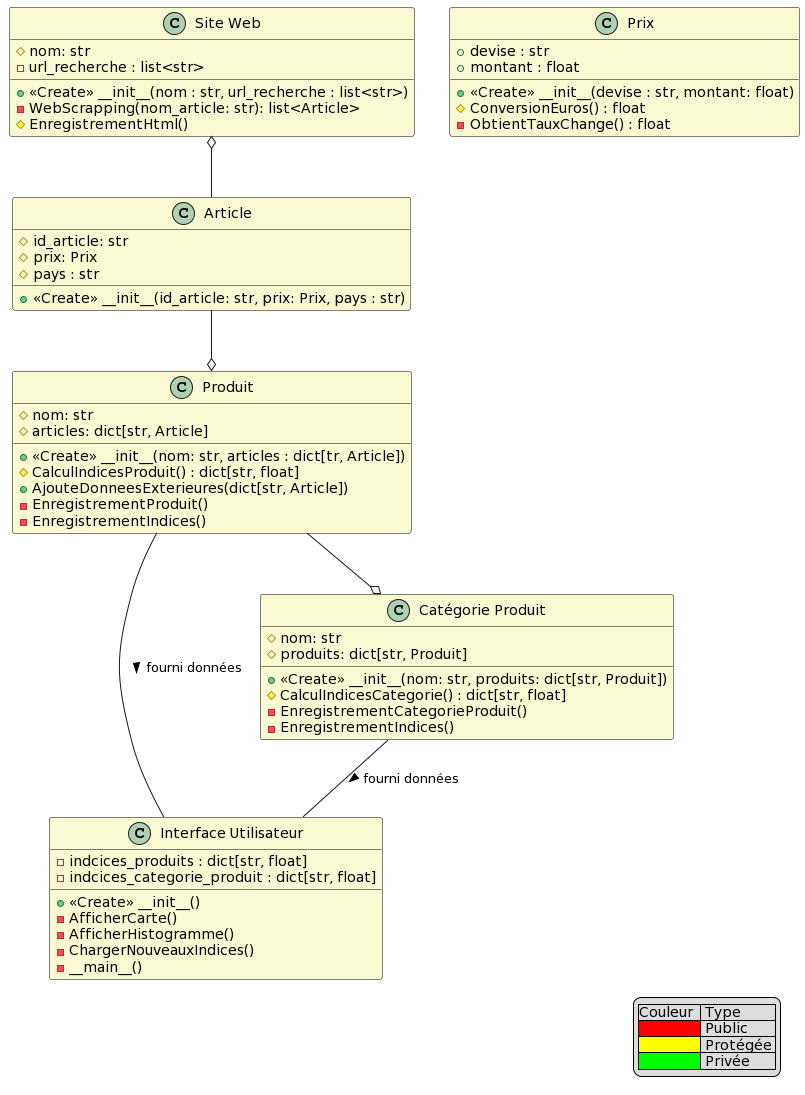

The diagram above was rendered by PlantUML. Its source (embedded in the PNG):
@startuml
legend right
    |Couleur  | Type     |
    |<#FF0000>| Public   |
    |<#FFFF00>| Protégée |
    |<#00FF00>| Privée   |
endlegend

skinparam class {
    BackgroundColor LightGoldenRodYellow
    BorderColor black
}

class "Site Web" {
    # nom: str
    - url_recherche : list<str>
    + <<Create>> __init__(nom : str, url_recherche : list<str>)
    - WebScrapping(nom_article: str): list<Article>
    # EnregistrementHtml()
    
    
}

class "Interface Utilisateur" {
    - indcices_produits : dict[str, float]
    - indcices_categorie_produit : dict[str, float]
    + <<Create>> __init__()
    - AfficherCarte()
    - AfficherHistogramme()
    - ChargerNouveauxIndices()
    - __main__()
}

class Article {
    # id_article: str
    # prix: Prix
    # pays : str
    + <<Create>> __init__(id_article: str, prix: Prix, pays : str)
}

class Produit {
    # nom: str
    # articles: dict[str, Article]
    + <<Create>> __init__(nom: str, articles : dict[tr, Article])
    # CalculIndicesProduit() : dict[str, float]
    + AjouteDonneesExterieures(dict[str, Article]) 
    - EnregistrementProduit()
    - EnregistrementIndices()
}

class "Catégorie Produit" {
    # nom: str
    # produits: dict[str, Produit]
    + <<Create>> __init__(nom: str, produits: dict[str, Produit])
    # CalculIndicesCategorie() : dict[str, float]
    - EnregistrementCategorieProduit()
    - EnregistrementIndices()
}

class Prix {
    + devise : str
    + montant : float
    + <<Create>> __init__(devise : str, montant: float)
    # ConversionEuros() : float
    - ObtientTauxChange() : float

}


"Site Web" o-- Article
Article --o Produit
Produit --o "Catégorie Produit"

"Catégorie Produit" -- "Interface Utilisateur" : fourni données >
Produit -- "Interface Utilisateur" : fourni données >
@enduml